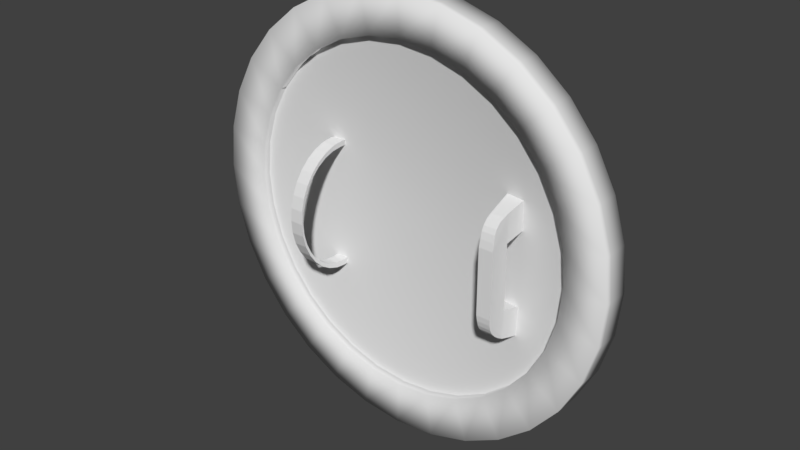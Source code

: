 # Source: Shield1.blend  (saved by Blender 2.78.0; exported with 4.5.12 LTS)
import bpy
from mathutils import Matrix  # noqa: F401  (used for matrix-valued properties, if any)

bpy.ops.wm.read_factory_settings(use_empty=True)
scene = bpy.context.scene
scene.name = 'Scene'

# ---- collections
col_collection_1 = bpy.data.collections.new('Collection 1'); scene.collection.children.link(col_collection_1)

# ---- world
world_world = bpy.data.worlds.new('World'); scene.world = world_world
world_world.color = (0.05088, 0.05088, 0.05088)
world_world.use_sun_shadow = False
world_world.sun_shadow_jitter_overblur = 0.0
world_world.cycles.sampling_method = 'MANUAL'

# ---- meshes
me_cylinder_001 = bpy.data.meshes.new('Cylinder.001')
me_cylinder_001.from_pydata([(1.639, 1.444, -0.3816), (1.639, 1.444, -0.6436), (0.1497, 0.1449, -0.3811), (0.1504, 0.1449, -0.643), (0.3968, 0.1237, -0.3812), (0.3974, 0.1237, -0.6431), (0.6438, 0.1449, -0.3813), (0.6444, 0.1449, -0.6432), (0.8813, 0.2078, -0.3813), (0.882, 0.2078, -0.6433), (1.1, 0.3098, -0.3814), (1.101, 0.3098, -0.6434), (1.494, 1.546, -0.6212), (1.494, 1.546, -0.4038), (1.539, 1.381, -0.6336), (1.538, 1.381, -0.3915), (1.561, 1.184, -0.6336), (1.561, 1.184, -0.3915), (1.539, 0.9868, -0.6336), (1.538, 0.9868, -0.3915), (1.473, 0.7972, -0.6336), (1.472, 0.7972, -0.3915), (1.366, 0.6224, -0.6335), (1.365, 0.6224, -0.3914), (1.222, 0.4692, -0.6335), (1.221, 0.4692, -0.3914), (1.046, 0.3435, -0.6334), (1.046, 0.3435, -0.3913), (0.8459, 0.2501, -0.6333), (0.8452, 0.2501, -0.3913), (0.6285, 0.1925, -0.6333), (0.6278, 0.1925, -0.3912), (0.4024, 0.1731, -0.6332), (0.4018, 0.1731, -0.3911), (0.1763, 0.1925, -0.6331), (0.1757, 0.1925, -0.391), (-0.04108, 0.2501, -0.633), (-0.0417, 0.2501, -0.3909), (-0.2414, 0.3435, -0.633), (-0.2421, 0.3435, -0.3909), (-0.417, 0.4692, -0.6329), (-0.4177, 0.4692, -0.3908), (-0.5611, 0.6224, -0.6328), (-0.5618, 0.6224, -0.3907), (-0.6682, 0.7972, -0.6328), (-0.6689, 0.7972, -0.3907), (-0.7342, 0.9868, -0.6328), (-0.7348, 0.9868, -0.3907), (-0.7564, 1.184, -0.6328), (-0.7571, 1.184, -0.3907), (-0.7494, 1.353, -0.6204), (-0.75, 1.353, -0.403), (1.292, 0.4472, -0.3815), (1.293, 0.4472, -0.6434), (1.45, 0.6146, -0.3815), (1.45, 0.6146, -0.6435), (1.567, 0.8055, -0.3816), (1.567, 0.8055, -0.6435), (1.639, 1.013, -0.3816), (1.639, 1.013, -0.6436), (1.663, 1.228, -0.3816), (1.664, 1.228, -0.6436), (1.579, 1.613, -0.3972), (1.58, 1.613, -0.6279), (-0.0871, 0.2078, -0.6429), (-0.08778, 0.2078, -0.381), (-0.306, 0.3098, -0.6429), (-0.3067, 0.3098, -0.3809), (-0.4979, 0.4472, -0.6428), (-0.4986, 0.4472, -0.3808), (-0.6553, 0.6146, -0.6427), (-0.656, 0.6146, -0.3808), (-0.7723, 0.8055, -0.6427), (-0.773, 0.8055, -0.3807), (-0.8444, 1.013, -0.6427), (-0.8451, 1.013, -0.3807), (-0.8687, 1.228, -0.6427), (-0.8694, 1.228, -0.3807), (-0.8485, 1.405, -0.627), (-0.8491, 1.405, -0.3964)], [], [(64, 65, 67, 66), (3, 2, 65, 64), (5, 4, 2, 3), (7, 6, 4, 5), (9, 8, 6, 7), (11, 10, 8, 9), (12, 14, 15, 13), (14, 16, 17, 15), (16, 18, 19, 17), (18, 20, 21, 19), (20, 22, 23, 21), (22, 24, 25, 23), (24, 26, 27, 25), (26, 28, 29, 27), (28, 30, 31, 29), (30, 32, 33, 31), (32, 34, 35, 33), (34, 36, 37, 35), (36, 38, 39, 37), (38, 40, 41, 39), (40, 42, 43, 41), (42, 44, 45, 43), (44, 46, 47, 45), (46, 48, 49, 47), (48, 50, 51, 49), (53, 52, 10, 11), (55, 54, 52, 53), (57, 56, 54, 55), (59, 58, 56, 57), (61, 60, 58, 59), (68, 69, 71, 70), (1, 0, 60, 61), (63, 62, 0, 1), (66, 67, 69, 68), (70, 71, 73, 72), (72, 73, 75, 74), (74, 75, 77, 76), (76, 77, 79, 78), (21, 23, 54, 56), (39, 41, 69, 67), (14, 12, 63, 1), (32, 30, 7, 5), (50, 48, 76, 78), (13, 15, 0, 62), (31, 33, 4, 6), (49, 51, 79, 77), (24, 22, 55, 53), (42, 40, 68, 70), (51, 50, 78, 79), (23, 25, 52, 54), (41, 43, 71, 69), (16, 14, 1, 61), (34, 32, 5, 3), (15, 17, 60, 0), (33, 35, 2, 4), (26, 24, 53, 11), (44, 42, 70, 72), (25, 27, 10, 52), (43, 45, 73, 71), (18, 16, 61, 59), (36, 34, 3, 64), (17, 19, 58, 60), (35, 37, 65, 2), (28, 26, 11, 9), (46, 44, 72, 74), (27, 29, 8, 10), (45, 47, 75, 73), (20, 18, 59, 57), (38, 36, 64, 66), (19, 21, 56, 58), (37, 39, 67, 65), (30, 28, 9, 7), (48, 46, 74, 76), (29, 31, 6, 8), (47, 49, 77, 75), (22, 20, 57, 55), (40, 38, 66, 68), (12, 13, 62, 63)])
me_cylinder_001.use_remesh_preserve_volume = False
me_cylinder_001.use_remesh_preserve_attributes = False
me_cylinder_001.use_mirror_vertex_groups = False
me_cylinder_001.update()
me_cube = bpy.data.meshes.new('Cube')
me_cube.from_pydata([(-0.1794, 1.438, -0.7607), (0.1794, 1.438, -1.326), (0.1794, 1.438, -0.7607), (-0.1346, 0.9307, -1.184), (-0.1346, 0.9441, -0.6422), (-0.1794, 1.438, -1.326), (0.1346, 0.9307, -1.184), (0.1346, 0.9441, -0.6422), (-0.1346, 0.9441, 0.6125), (-0.1346, 0.9307, 1.155), (-0.1794, 1.438, 0.73), (-0.1794, 1.438, 1.295), (0.1346, 0.9441, 0.6125), (0.1346, 0.9307, 1.155), (0.1794, 1.438, 0.73), (0.1794, 1.438, 1.295), (-0.1346, 0.5398, -0.6424), (-0.1346, 0.5398, 0.6206), (0.1346, 0.5398, -0.6424), (0.1346, 0.5398, 0.6206), (0.1267, 0.8241, 1.122), (0.1267, 0.7273, 1.07), (0.1267, 0.6426, 0.9806), (0.1267, 0.597, 0.8915), (0.1267, 0.5635, 0.7658), (-0.1267, 0.8241, 1.122), (-0.1267, 0.7273, 1.07), (-0.1267, 0.6426, 0.9806), (-0.1267, 0.597, 0.8915), (-0.1267, 0.5635, 0.7658), (-0.1267, 0.816, -1.12), (-0.1267, 0.7136, -1.038), (-0.1267, 0.628, -0.9452), (-0.1267, 0.5833, -0.8573), (-0.1267, 0.5554, -0.7584), (0.1267, 0.816, -1.12), (0.1267, 0.7136, -1.038), (0.1267, 0.628, -0.9452), (0.1267, 0.5833, -0.8573), (0.1267, 0.5554, -0.7584)], [], [(3, 4, 0, 5), (5, 0, 2, 1), (1, 2, 7, 6), (7, 18, 39, 38, 37, 36, 35, 6), (5, 1, 6, 3), (2, 0, 4, 7), (4, 3, 30, 31, 32, 33, 34, 16), (8, 9, 11, 10), (10, 11, 15, 14), (14, 15, 13, 12), (34, 39, 18, 16), (10, 14, 12, 8), (15, 11, 9, 13), (4, 16, 17, 8), (24, 29, 17, 19), (12, 19, 18, 7), (8, 17, 29, 28, 27, 26, 25, 9), (8, 12, 7, 4), (19, 17, 16, 18), (12, 13, 20, 21, 22, 23, 24, 19), (13, 9, 25, 20), (20, 25, 26, 21), (21, 26, 27, 22), (22, 27, 28, 23), (23, 28, 29, 24), (3, 6, 35, 30), (30, 35, 36, 31), (31, 36, 37, 32), (32, 37, 38, 33), (33, 38, 39, 34)])
me_cube.use_remesh_preserve_volume = False
me_cube.use_remesh_preserve_attributes = False
me_cube.use_mirror_vertex_groups = False
me_cube.update()
me_cylinder = bpy.data.meshes.new('Cylinder')
me_cylinder.from_pydata([(8.478e-08, -5.774e-07, -0.2891), (3.858e-07, 3.365, 0.09262), (3.936e-07, 3.306, -0.2226), (0.6565, 3.301, 0.09262), (0.645, 3.243, -0.2226), (1.288, 3.109, 0.09262), (1.265, 3.055, -0.2226), (1.87, 2.798, 0.09262), (1.837, 2.749, -0.2226), (2.38, 2.38, 0.09262), (2.338, 2.338, -0.2226), (2.798, 1.87, 0.09262), (2.749, 1.837, -0.2226), (3.109, 1.288, 0.09262), (3.055, 1.265, -0.2226), (3.301, 0.6565, 0.09262), (3.243, 0.645, -0.2226), (3.365, -7.943e-07, 0.09262), (3.306, -1.013e-06, -0.2226), (3.301, -0.6565, 0.09262), (3.243, -0.645, -0.2226), (3.109, -1.288, 0.09262), (3.055, -1.265, -0.2226), (2.798, -1.87, 0.09262), (2.749, -1.837, -0.2226), (2.38, -2.38, 0.09262), (2.338, -2.338, -0.2226), (1.87, -2.798, 0.09262), (1.837, -2.749, -0.2226), (1.288, -3.109, 0.09262), (1.265, -3.055, -0.2226), (0.6565, -3.301, 0.09262), (0.645, -3.243, -0.2226), (-1.267e-06, -3.365, 0.09262), (-1.24e-06, -3.306, -0.2226), (-0.6566, -3.301, 0.09262), (-0.645, -3.243, -0.2226), (-1.288, -3.109, 0.09262), (-1.265, -3.055, -0.2226), (-1.87, -2.798, 0.09262), (-1.837, -2.749, -0.2226), (-2.38, -2.38, 0.09262), (-2.338, -2.338, -0.2226), (-2.798, -1.87, 0.09262), (-2.749, -1.837, -0.2226), (-3.109, -1.288, 0.09262), (-3.055, -1.265, -0.2226), (-3.301, -0.6565, 0.09262), (-3.243, -0.645, -0.2226), (-3.365, 2.044e-06, 0.09262), (-3.306, 1.89e-06, -0.2226), (-3.301, 0.6566, 0.09262), (-3.243, 0.645, -0.2226), (-3.109, 1.288, 0.09262), (-3.055, 1.265, -0.2226), (-2.798, 1.87, 0.09262), (-2.749, 1.837, -0.2226), (-2.38, 2.38, 0.09262), (-2.338, 2.338, -0.2226), (-1.87, 2.798, 0.09262), (-1.837, 2.749, -0.2226), (-1.288, 3.109, 0.09262), (-1.265, 3.055, -0.2226), (-0.6565, 3.301, 0.09262), (-0.645, 3.243, -0.2226), (5.832e-08, -6.803e-07, -0.7183), (5.248e-07, 3.746, -0.2825), (0.7307, 3.674, -0.2825), (1.433, 3.46, -0.2825), (2.081, 3.114, -0.2825), (2.648, 2.648, -0.2825), (3.114, 2.081, -0.2825), (3.46, 1.433, -0.2825), (3.674, 0.7307, -0.2825), (3.746, -1.064e-06, -0.2825), (3.674, -0.7307, -0.2825), (3.46, -1.433, -0.2825), (3.114, -2.081, -0.2825), (2.648, -2.648, -0.2825), (2.081, -3.114, -0.2825), (1.433, -3.46, -0.2825), (0.7307, -3.674, -0.2825), (-1.392e-06, -3.746, -0.2825), (-0.7307, -3.674, -0.2825), (-1.433, -3.46, -0.2825), (-2.081, -3.114, -0.2825), (-2.648, -2.648, -0.2825), (-3.114, -2.081, -0.2825), (-3.46, -1.433, -0.2825), (-3.674, -0.7307, -0.2825), (-3.746, 2.243e-06, -0.2825), (-3.674, 0.7307, -0.2825), (-3.46, 1.433, -0.2825), (-3.114, 2.081, -0.2825), (-2.648, 2.648, -0.2825), (-2.081, 3.114, -0.2825), (-1.433, 3.46, -0.2825), (-0.7307, 3.674, -0.2825), (5.829e-07, 4.186, 0.1473), (0.8167, 4.106, 0.1473), (1.602, 3.868, 0.1473), (2.326, 3.481, 0.1473), (2.96, 2.96, 0.1473), (3.481, 2.326, 0.1473), (3.868, 1.602, 0.1473), (4.106, 0.8167, 0.1473), (4.186, -8.389e-07, 0.1473), (4.106, -0.8167, 0.1473), (3.868, -1.602, 0.1473), (3.481, -2.326, 0.1473), (2.96, -2.96, 0.1473), (2.326, -3.481, 0.1473), (1.602, -3.868, 0.1473), (0.8167, -4.106, 0.1473), (-1.594e-06, -4.186, 0.1473), (-0.8167, -4.106, 0.1473), (-1.602, -3.868, 0.1473), (-2.326, -3.481, 0.1473), (-2.96, -2.96, 0.1473), (-3.481, -2.326, 0.1473), (-3.868, -1.602, 0.1473), (-4.106, -0.8167, 0.1473), (-4.186, 2.705e-06, 0.1473), (-4.106, 0.8167, 0.1473), (-3.868, 1.602, 0.1473), (-3.481, 2.326, 0.1473), (-2.96, 2.96, 0.1473), (-2.326, 3.481, 0.1473), (-1.602, 3.868, 0.1473), (-0.8167, 4.106, 0.1473), (5.829e-07, 4.186, -0.2578), (0.8167, 4.106, -0.2578), (1.602, 3.868, -0.2578), (2.326, 3.481, -0.2578), (2.96, 2.96, -0.2578), (3.481, 2.326, -0.2578), (3.868, 1.602, -0.2578), (4.106, 0.8167, -0.2578), (4.186, -1.128e-06, -0.2578), (4.106, -0.8167, -0.2578), (3.868, -1.602, -0.2578), (3.481, -2.326, -0.2578), (2.96, -2.96, -0.2578), (2.326, -3.481, -0.2578), (1.602, -3.868, -0.2578), (0.8167, -4.106, -0.2578), (-1.594e-06, -4.186, -0.2578), (-0.8167, -4.106, -0.2578), (-1.602, -3.868, -0.2578), (-2.326, -3.481, -0.2578), (-2.96, -2.96, -0.2578), (-3.481, -2.326, -0.2578), (-3.868, -1.602, -0.2578), (-4.106, -0.8167, -0.2578), (-4.186, 2.539e-06, -0.2578), (-4.106, 0.8167, -0.2578), (-3.868, 1.602, -0.2578), (-3.481, 2.326, -0.2578), (-2.96, 2.96, -0.2578), (-2.326, 3.481, -0.2578), (-1.602, 3.868, -0.2578), (-0.8167, 4.106, -0.2578), (3.908e-07, 3.365, 0.2202), (0.6565, 3.301, 0.2202), (1.288, 3.109, 0.2202), (1.87, 2.798, 0.2202), (2.38, 2.38, 0.2202), (2.798, 1.87, 0.2202), (3.109, 1.288, 0.2202), (3.301, 0.6565, 0.2202), (3.365, -8.021e-07, 0.2202), (3.301, -0.6565, 0.2202), (3.109, -1.288, 0.2202), (2.798, -1.87, 0.2202), (2.38, -2.38, 0.2202), (1.87, -2.798, 0.2202), (1.288, -3.109, 0.2202), (0.6565, -3.301, 0.2202), (-1.262e-06, -3.365, 0.2202), (-0.6566, -3.301, 0.2202), (-1.288, -3.109, 0.2202), (-1.87, -2.798, 0.2202), (-2.38, -2.38, 0.2202), (-2.798, -1.87, 0.2202), (-3.109, -1.288, 0.2202), (-3.301, -0.6565, 0.2202), (-3.365, 2.036e-06, 0.2202), (-3.301, 0.6566, 0.2202), (-3.109, 1.288, 0.2202), (-2.798, 1.87, 0.2202), (-2.38, 2.38, 0.2202), (-1.87, 2.798, 0.2202), (-1.288, 3.109, 0.2202), (-0.6565, 3.301, 0.2202), (5.878e-07, 4.186, 0.2749), (0.8167, 4.106, 0.2749), (1.602, 3.868, 0.2749), (2.326, 3.481, 0.2749), (2.96, 2.96, 0.2749), (3.481, 2.326, 0.2749), (3.868, 1.602, 0.2749), (4.106, 0.8167, 0.2749), (4.186, -8.467e-07, 0.2749), (4.106, -0.8167, 0.2749), (3.868, -1.602, 0.2749), (3.481, -2.326, 0.2749), (2.96, -2.96, 0.2749), (2.326, -3.481, 0.2749), (1.602, -3.868, 0.2749), (0.8167, -4.106, 0.2749), (-1.589e-06, -4.186, 0.2749), (-0.8167, -4.106, 0.2749), (-1.602, -3.868, 0.2749), (-2.326, -3.481, 0.2749), (-2.96, -2.96, 0.2749), (-3.481, -2.326, 0.2749), (-3.868, -1.602, 0.2749), (-4.106, -0.8167, 0.2749), (-4.186, 2.697e-06, 0.2749), (-4.106, 0.8167, 0.2749), (-3.868, 1.602, 0.2749), (-3.481, 2.326, 0.2749), (-2.96, 2.96, 0.2749), (-2.326, 3.481, 0.2749), (-1.602, 3.868, 0.2749), (-0.8167, 4.106, 0.2749)], [(0, 65)], [(1, 3, 4, 2), (3, 5, 6, 4), (5, 7, 8, 6), (7, 9, 10, 8), (9, 11, 12, 10), (11, 13, 14, 12), (13, 15, 16, 14), (15, 17, 18, 16), (17, 19, 20, 18), (19, 21, 22, 20), (21, 23, 24, 22), (23, 25, 26, 24), (25, 27, 28, 26), (27, 29, 30, 28), (29, 31, 32, 30), (31, 33, 34, 32), (33, 35, 36, 34), (35, 37, 38, 36), (37, 39, 40, 38), (39, 41, 42, 40), (41, 43, 44, 42), (43, 45, 46, 44), (45, 47, 48, 46), (47, 49, 50, 48), (49, 51, 52, 50), (51, 53, 54, 52), (53, 55, 56, 54), (55, 57, 58, 56), (57, 59, 60, 58), (59, 61, 62, 60), (61, 63, 64, 62), (63, 1, 2, 64), (59, 0, 61), (61, 0, 63), (63, 0, 1), (1, 0, 3), (3, 0, 5), (5, 0, 7), (7, 0, 9), (9, 0, 11), (11, 0, 13), (13, 0, 15), (15, 0, 17), (17, 0, 19), (19, 0, 21), (21, 0, 23), (23, 0, 25), (25, 0, 27), (27, 0, 29), (29, 0, 31), (31, 0, 33), (33, 0, 35), (35, 0, 37), (37, 0, 39), (39, 0, 41), (41, 0, 43), (43, 0, 45), (45, 0, 47), (47, 0, 49), (49, 0, 51), (51, 0, 53), (53, 0, 55), (55, 0, 57), (57, 0, 59), (58, 60, 65), (56, 58, 65), (54, 56, 65), (52, 54, 65), (50, 52, 65), (48, 50, 65), (46, 48, 65), (44, 46, 65), (42, 44, 65), (40, 42, 65), (38, 40, 65), (36, 38, 65), (34, 36, 65), (32, 34, 65), (30, 32, 65), (28, 30, 65), (26, 28, 65), (24, 26, 65), (22, 24, 65), (20, 22, 65), (18, 20, 65), (16, 18, 65), (14, 16, 65), (12, 14, 65), (10, 12, 65), (8, 10, 65), (6, 8, 65), (4, 6, 65), (2, 4, 65), (64, 2, 65), (62, 64, 65), (60, 62, 65), (16, 14, 72, 73), (34, 32, 81, 82), (52, 50, 90, 91), (8, 6, 68, 69), (26, 24, 77, 78), (44, 42, 86, 87), (62, 60, 95, 96), (18, 16, 73, 74), (36, 34, 82, 83), (54, 52, 91, 92), (10, 8, 69, 70), (28, 26, 78, 79), (46, 44, 87, 88), (64, 62, 96, 97), (20, 18, 74, 75), (38, 36, 83, 84), (56, 54, 92, 93), (12, 10, 70, 71), (30, 28, 79, 80), (48, 46, 88, 89), (4, 2, 66, 67), (2, 64, 97, 66), (22, 20, 75, 76), (40, 38, 84, 85), (58, 56, 93, 94), (14, 12, 71, 72), (32, 30, 80, 81), (50, 48, 89, 90), (6, 4, 67, 68), (24, 22, 76, 77), (42, 40, 85, 86), (60, 58, 94, 95), (110, 109, 205, 206), (68, 67, 131, 132), (95, 94, 158, 159), (1, 3, 163, 162), (69, 68, 132, 133), (35, 37, 180, 179), (96, 95, 159, 160), (70, 69, 133, 134), (109, 108, 204, 205), (97, 96, 160, 161), (71, 70, 134, 135), (17, 19, 171, 170), (66, 97, 161, 130), (108, 107, 203, 204), (72, 71, 135, 136), (51, 53, 188, 187), (73, 72, 136, 137), (107, 106, 202, 203), (33, 35, 179, 178), (74, 73, 137, 138), (106, 105, 201, 202), (75, 74, 138, 139), (15, 17, 170, 169), (76, 75, 139, 140), (105, 104, 200, 201), (49, 51, 187, 186), (77, 76, 140, 141), (104, 103, 199, 200), (78, 77, 141, 142), (98, 129, 225, 194), (79, 78, 142, 143), (31, 33, 178, 177), (103, 102, 198, 199), (80, 79, 143, 144), (129, 128, 224, 225), (81, 80, 144, 145), (82, 81, 145, 146), (13, 15, 169, 168), (102, 101, 197, 198), (83, 82, 146, 147), (128, 127, 223, 224), (84, 83, 147, 148), (85, 84, 148, 149), (47, 49, 186, 185), (86, 85, 149, 150), (101, 100, 196, 197), (127, 126, 222, 223), (87, 86, 150, 151), (88, 87, 151, 152), (29, 31, 177, 176), (89, 88, 152, 153), (100, 99, 195, 196), (126, 125, 221, 222), (11, 13, 168, 167), (90, 89, 153, 154), (91, 90, 154, 155), (99, 98, 194, 195), (92, 91, 155, 156), (63, 1, 162, 193), (125, 124, 220, 221), (93, 92, 156, 157), (67, 66, 130, 131), (45, 47, 185, 184), (94, 93, 157, 158), (127, 128, 160, 159), (128, 129, 161, 160), (129, 98, 130, 161), (98, 99, 131, 130), (99, 100, 132, 131), (100, 101, 133, 132), (101, 102, 134, 133), (102, 103, 135, 134), (103, 104, 136, 135), (104, 105, 137, 136), (105, 106, 138, 137), (106, 107, 139, 138), (107, 108, 140, 139), (108, 109, 141, 140), (109, 110, 142, 141), (110, 111, 143, 142), (111, 112, 144, 143), (112, 113, 145, 144), (113, 114, 146, 145), (114, 115, 147, 146), (115, 116, 148, 147), (116, 117, 149, 148), (117, 118, 150, 149), (118, 119, 151, 150), (119, 120, 152, 151), (120, 121, 153, 152), (121, 122, 154, 153), (122, 123, 155, 154), (123, 124, 156, 155), (124, 125, 157, 156), (125, 126, 158, 157), (126, 127, 159, 158), (172, 173, 205, 204), (181, 182, 214, 213), (190, 191, 223, 222), (164, 165, 197, 196), (173, 174, 206, 205), (182, 183, 215, 214), (191, 192, 224, 223), (165, 166, 198, 197), (174, 175, 207, 206), (183, 184, 216, 215), (192, 193, 225, 224), (166, 167, 199, 198), (175, 176, 208, 207), (184, 185, 217, 216), (193, 162, 194, 225), (167, 168, 200, 199), (176, 177, 209, 208), (185, 186, 218, 217), (168, 169, 201, 200), (177, 178, 210, 209), (186, 187, 219, 218), (169, 170, 202, 201), (178, 179, 211, 210), (187, 188, 220, 219), (170, 171, 203, 202), (179, 180, 212, 211), (162, 163, 195, 194), (188, 189, 221, 220), (171, 172, 204, 203), (180, 181, 213, 212), (189, 190, 222, 221), (163, 164, 196, 195), (53, 55, 189, 188), (111, 110, 206, 207), (19, 21, 172, 171), (112, 111, 207, 208), (37, 39, 181, 180), (113, 112, 208, 209), (55, 57, 190, 189), (3, 5, 164, 163), (114, 113, 209, 210), (21, 23, 173, 172), (115, 114, 210, 211), (39, 41, 182, 181), (116, 115, 211, 212), (57, 59, 191, 190), (5, 7, 165, 164), (117, 116, 212, 213), (23, 25, 174, 173), (118, 117, 213, 214), (41, 43, 183, 182), (119, 118, 214, 215), (59, 61, 192, 191), (7, 9, 166, 165), (120, 119, 215, 216), (25, 27, 175, 174), (121, 120, 216, 217), (43, 45, 184, 183), (122, 121, 217, 218), (61, 63, 193, 192), (9, 11, 167, 166), (123, 122, 218, 219), (27, 29, 176, 175), (124, 123, 219, 220)])
me_cylinder.polygons.foreach_set('use_smooth', [True] * 288)
_k = {(66, 67): 1.0, (67, 68): 1.0, (68, 69): 1.0, (69, 70): 1.0, (70, 71): 1.0, (71, 72): 1.0, (72, 73): 1.0, (73, 74): 1.0, (74, 75): 1.0, (75, 76): 1.0, (76, 77): 1.0, (77, 78): 1.0, (78, 79): 1.0, (79, 80): 1.0, (80, 81): 1.0, (81, 82): 1.0, (82, 83): 1.0, (83, 84): 1.0, (84, 85): 1.0, (85, 86): 1.0, (86, 87): 1.0, (87, 88): 1.0, (88, 89): 1.0, (89, 90): 1.0, (90, 91): 1.0, (91, 92): 1.0, (92, 93): 1.0, (93, 94): 1.0, (94, 95): 1.0, (95, 96): 1.0, (96, 97): 1.0, (66, 97): 1.0, (130, 131): 1.0, (131, 132): 1.0, (132, 133): 1.0, (133, 134): 1.0, (134, 135): 1.0, (135, 136): 1.0, (136, 137): 1.0, (137, 138): 1.0, (138, 139): 1.0, (139, 140): 1.0, (140, 141): 1.0, (141, 142): 1.0, (142, 143): 1.0, (143, 144): 1.0, (144, 145): 1.0, (145, 146): 1.0, (146, 147): 1.0, (147, 148): 1.0, (148, 149): 1.0, (149, 150): 1.0, (150, 151): 1.0, (151, 152): 1.0, (152, 153): 1.0, (153, 154): 1.0, (154, 155): 1.0, (155, 156): 1.0, (156, 157): 1.0, (157, 158): 1.0, (158, 159): 1.0, (159, 160): 1.0, (160, 161): 1.0, (130, 161): 1.0, (67, 131): 1.0, (68, 132): 1.0, (94, 158): 1.0, (95, 159): 1.0, (69, 133): 1.0, (96, 160): 1.0, (70, 134): 1.0, (97, 161): 1.0, (71, 135): 1.0, (66, 130): 1.0, (72, 136): 1.0, (73, 137): 1.0, (74, 138): 1.0, (75, 139): 1.0, (76, 140): 1.0, (77, 141): 1.0, (78, 142): 1.0, (79, 143): 1.0, (80, 144): 1.0, (81, 145): 1.0, (82, 146): 1.0, (83, 147): 1.0, (84, 148): 1.0, (85, 149): 1.0, (86, 150): 1.0, (87, 151): 1.0, (88, 152): 1.0, (89, 153): 1.0, (90, 154): 1.0, (91, 155): 1.0, (92, 156): 1.0, (93, 157): 1.0}
me_cylinder.attributes.new('crease_edge', 'FLOAT', 'EDGE').data.foreach_set('value', [_k.get((min(e.vertices), max(e.vertices)), 0.0) for e in me_cylinder.edges])
me_cylinder.use_remesh_preserve_volume = False
me_cylinder.use_remesh_preserve_attributes = False
me_cylinder.use_mirror_vertex_groups = False
me_cylinder.update()

# ---- objects
ob_cylinder_001 = bpy.data.objects.new('Cylinder.001', me_cylinder_001)
ob_cube = bpy.data.objects.new('Cube', me_cube)
ob_cylinder = bpy.data.objects.new('Cylinder', me_cylinder)

# ---- transforms, parenting, visibility, modifiers, constraints
ob_cylinder_001.location = (-1.126, -1.244, 0.2625)
ob_cylinder_001.rotation_euler = (0.0, 1.57, 0.0)
ob_cylinder_001.lineart.crease_threshold = 0.0
ob_cube.location = (2.238, -1.315, -0.1031)
ob_cube.lineart.crease_threshold = 0.0
ob_cylinder.location = (0.0, 0.0, 0.0)
ob_cylinder.rotation_euler = (1.571, -0.0, 0.0)
ob_cylinder.lineart.crease_threshold = 0.0

# ---- collection membership
col_collection_1.objects.link(ob_cylinder_001)
col_collection_1.objects.link(ob_cube)
col_collection_1.objects.link(ob_cylinder)

# ---- scene / render settings (as saved in the file)
scene.frame_start = 1; scene.frame_end = 250; scene.frame_set(1)
scene.render.engine = 'BLENDER_EEVEE_NEXT'
scene.render.resolution_percentage = 50
scene.render.dither_intensity = 0.0
scene.cycles.use_denoising = False
scene.cycles.samples = 128
scene.cycles.sampling_pattern = 'TABULATED_SOBOL'
scene.cycles.light_sampling_threshold = 0.0
scene.cycles.use_adaptive_sampling = False
scene.cycles.use_light_tree = False
scene.cycles.blur_glossy = 0.0
scene.cycles.sample_clamp_indirect = 0.0
scene.view_settings.view_transform = 'Standard'
bpy.context.view_layer.update()

# ---- added for rendering (the .blend has no active camera and no usable light): camera, sun
cam_auto = bpy.data.cameras.new('AutoCamera')
cam_auto.lens = 50.0
cam_auto.sensor_width = 36.0
cam_auto.clip_end = 1000.0
ob_auto_camera = bpy.data.objects.new('AutoCamera', cam_auto)
scene.collection.objects.link(ob_auto_camera)
ob_auto_camera.location = (11.0871, -13.5056, 8.86966)
ob_auto_camera.rotation_euler = (1.09748, -7.21219e-08, 0.694738)
scene.camera = ob_auto_camera
light_auto_sun = bpy.data.lights.new('AutoSun', 'SUN')
light_auto_sun.energy = 3.0
light_auto_sun.angle = 0.0523599
ob_auto_sun = bpy.data.objects.new('AutoSun', light_auto_sun)
scene.collection.objects.link(ob_auto_sun)
ob_auto_sun.rotation_euler = (0.872665, 0.174533, 0.523599)
bpy.context.view_layer.update()
